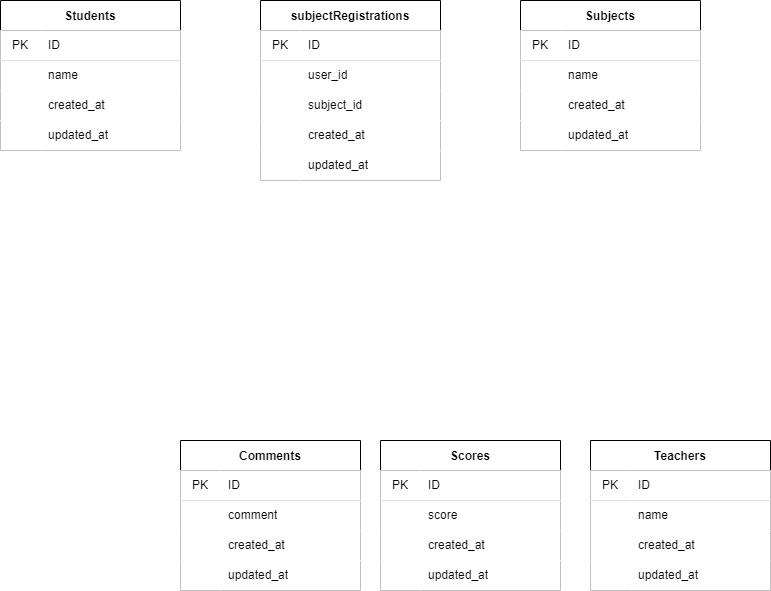

The diagram above was exported from draw.io. Its source (the exported page's mxGraphModel, read from the mxfile embedded in the PNG):
<mxGraphModel dx="1586" dy="790" grid="1" gridSize="10" guides="1" tooltips="1" connect="1" arrows="1" fold="1" page="1" pageScale="1" pageWidth="827" pageHeight="1169" math="0" shadow="0">
  <root>
    <mxCell id="0" />
    <mxCell id="1" parent="0" />
    <mxCell id="2" value="Students" style="shape=table;startSize=30;container=1;collapsible=0;childLayout=tableLayout;fixedRows=1;rowLines=0;fontStyle=1;align=center;pointerEvents=1;labelBackgroundColor=none;labelBorderColor=none;" vertex="1" parent="1">
      <mxGeometry x="60" y="120" width="180" height="150" as="geometry" />
    </mxCell>
    <mxCell id="3" value="" style="shape=partialRectangle;html=1;whiteSpace=wrap;collapsible=0;dropTarget=0;pointerEvents=1;top=0;left=0;bottom=1;right=0;points=[[0,0.5],[1,0.5]];portConstraint=eastwest;labelBackgroundColor=none;labelBorderColor=none;" vertex="1" parent="2">
      <mxGeometry y="30" width="180" height="30" as="geometry" />
    </mxCell>
    <mxCell id="4" value="PK" style="shape=partialRectangle;html=1;whiteSpace=wrap;connectable=0;top=0;left=0;bottom=0;right=0;overflow=hidden;pointerEvents=1;labelBackgroundColor=none;labelBorderColor=none;" vertex="1" parent="3">
      <mxGeometry width="40" height="30" as="geometry">
        <mxRectangle width="40" height="30" as="alternateBounds" />
      </mxGeometry>
    </mxCell>
    <mxCell id="5" value="ID" style="shape=partialRectangle;html=1;whiteSpace=wrap;connectable=0;top=0;left=0;bottom=0;right=0;align=left;spacingLeft=6;overflow=hidden;pointerEvents=1;fontStyle=0;labelBackgroundColor=none;labelBorderColor=none;horizontal=1;" vertex="1" parent="3">
      <mxGeometry x="40" width="140" height="30" as="geometry">
        <mxRectangle width="140" height="30" as="alternateBounds" />
      </mxGeometry>
    </mxCell>
    <mxCell id="6" value="" style="shape=partialRectangle;html=1;whiteSpace=wrap;collapsible=0;dropTarget=0;pointerEvents=1;top=0;left=0;bottom=0;right=0;points=[[0,0.5],[1,0.5]];portConstraint=eastwest;labelBackgroundColor=none;labelBorderColor=none;" vertex="1" parent="2">
      <mxGeometry y="60" width="180" height="30" as="geometry" />
    </mxCell>
    <mxCell id="7" value="" style="shape=partialRectangle;html=1;whiteSpace=wrap;connectable=0;top=0;left=0;bottom=0;right=0;overflow=hidden;pointerEvents=1;labelBackgroundColor=none;labelBorderColor=none;" vertex="1" parent="6">
      <mxGeometry width="40" height="30" as="geometry">
        <mxRectangle width="40" height="30" as="alternateBounds" />
      </mxGeometry>
    </mxCell>
    <mxCell id="8" value="name" style="shape=partialRectangle;html=1;whiteSpace=wrap;connectable=0;top=0;left=0;bottom=0;right=0;align=left;spacingLeft=6;overflow=hidden;pointerEvents=1;labelBackgroundColor=none;labelBorderColor=none;" vertex="1" parent="6">
      <mxGeometry x="40" width="140" height="30" as="geometry">
        <mxRectangle width="140" height="30" as="alternateBounds" />
      </mxGeometry>
    </mxCell>
    <mxCell id="9" value="" style="shape=partialRectangle;html=1;whiteSpace=wrap;collapsible=0;dropTarget=0;pointerEvents=1;top=0;left=0;bottom=0;right=0;points=[[0,0.5],[1,0.5]];portConstraint=eastwest;labelBackgroundColor=none;labelBorderColor=none;" vertex="1" parent="2">
      <mxGeometry y="90" width="180" height="30" as="geometry" />
    </mxCell>
    <mxCell id="10" value="" style="shape=partialRectangle;html=1;whiteSpace=wrap;connectable=0;top=0;left=0;bottom=0;right=0;overflow=hidden;pointerEvents=1;labelBackgroundColor=none;labelBorderColor=none;" vertex="1" parent="9">
      <mxGeometry width="40" height="30" as="geometry">
        <mxRectangle width="40" height="30" as="alternateBounds" />
      </mxGeometry>
    </mxCell>
    <mxCell id="11" value="created_at" style="shape=partialRectangle;html=1;whiteSpace=wrap;connectable=0;top=0;left=0;bottom=0;right=0;align=left;spacingLeft=6;overflow=hidden;pointerEvents=1;labelBackgroundColor=none;labelBorderColor=none;" vertex="1" parent="9">
      <mxGeometry x="40" width="140" height="30" as="geometry">
        <mxRectangle width="140" height="30" as="alternateBounds" />
      </mxGeometry>
    </mxCell>
    <mxCell id="127" style="shape=partialRectangle;html=1;whiteSpace=wrap;collapsible=0;dropTarget=0;pointerEvents=1;top=0;left=0;bottom=0;right=0;points=[[0,0.5],[1,0.5]];portConstraint=eastwest;labelBackgroundColor=none;labelBorderColor=none;" vertex="1" parent="2">
      <mxGeometry y="120" width="180" height="30" as="geometry" />
    </mxCell>
    <mxCell id="128" style="shape=partialRectangle;html=1;whiteSpace=wrap;connectable=0;top=0;left=0;bottom=0;right=0;overflow=hidden;pointerEvents=1;labelBackgroundColor=none;labelBorderColor=none;" vertex="1" parent="127">
      <mxGeometry width="40" height="30" as="geometry">
        <mxRectangle width="40" height="30" as="alternateBounds" />
      </mxGeometry>
    </mxCell>
    <mxCell id="129" value="updated_at" style="shape=partialRectangle;html=1;whiteSpace=wrap;connectable=0;top=0;left=0;bottom=0;right=0;align=left;spacingLeft=6;overflow=hidden;pointerEvents=1;labelBackgroundColor=none;labelBorderColor=none;" vertex="1" parent="127">
      <mxGeometry x="40" width="140" height="30" as="geometry">
        <mxRectangle width="140" height="30" as="alternateBounds" />
      </mxGeometry>
    </mxCell>
    <mxCell id="77" value="subjectRegistrations" style="shape=table;startSize=30;container=1;collapsible=0;childLayout=tableLayout;fixedRows=1;rowLines=0;fontStyle=1;align=center;pointerEvents=1;" vertex="1" parent="1">
      <mxGeometry x="320" y="120" width="180" height="180" as="geometry" />
    </mxCell>
    <mxCell id="78" value="" style="shape=partialRectangle;html=1;whiteSpace=wrap;collapsible=0;dropTarget=0;pointerEvents=1;top=0;left=0;bottom=1;right=0;points=[[0,0.5],[1,0.5]];portConstraint=eastwest;" vertex="1" parent="77">
      <mxGeometry y="30" width="180" height="30" as="geometry" />
    </mxCell>
    <mxCell id="79" value="PK" style="shape=partialRectangle;html=1;whiteSpace=wrap;connectable=0;top=0;left=0;bottom=0;right=0;overflow=hidden;pointerEvents=1;" vertex="1" parent="78">
      <mxGeometry width="40" height="30" as="geometry">
        <mxRectangle width="40" height="30" as="alternateBounds" />
      </mxGeometry>
    </mxCell>
    <mxCell id="80" value="ID" style="shape=partialRectangle;html=1;whiteSpace=wrap;connectable=0;top=0;left=0;bottom=0;right=0;align=left;spacingLeft=6;overflow=hidden;pointerEvents=1;" vertex="1" parent="78">
      <mxGeometry x="40" width="140" height="30" as="geometry">
        <mxRectangle width="140" height="30" as="alternateBounds" />
      </mxGeometry>
    </mxCell>
    <mxCell id="81" value="" style="shape=partialRectangle;html=1;whiteSpace=wrap;collapsible=0;dropTarget=0;pointerEvents=1;top=0;left=0;bottom=0;right=0;points=[[0,0.5],[1,0.5]];portConstraint=eastwest;" vertex="1" parent="77">
      <mxGeometry y="60" width="180" height="30" as="geometry" />
    </mxCell>
    <mxCell id="82" value="" style="shape=partialRectangle;html=1;whiteSpace=wrap;connectable=0;top=0;left=0;bottom=0;right=0;overflow=hidden;pointerEvents=1;" vertex="1" parent="81">
      <mxGeometry width="40" height="30" as="geometry">
        <mxRectangle width="40" height="30" as="alternateBounds" />
      </mxGeometry>
    </mxCell>
    <mxCell id="83" value="user_id" style="shape=partialRectangle;html=1;whiteSpace=wrap;connectable=0;top=0;left=0;bottom=0;right=0;align=left;spacingLeft=6;overflow=hidden;pointerEvents=1;" vertex="1" parent="81">
      <mxGeometry x="40" width="140" height="30" as="geometry">
        <mxRectangle width="140" height="30" as="alternateBounds" />
      </mxGeometry>
    </mxCell>
    <mxCell id="84" value="" style="shape=partialRectangle;html=1;whiteSpace=wrap;collapsible=0;dropTarget=0;pointerEvents=1;top=0;left=0;bottom=0;right=0;points=[[0,0.5],[1,0.5]];portConstraint=eastwest;" vertex="1" parent="77">
      <mxGeometry y="90" width="180" height="30" as="geometry" />
    </mxCell>
    <mxCell id="85" value="" style="shape=partialRectangle;html=1;whiteSpace=wrap;connectable=0;top=0;left=0;bottom=0;right=0;overflow=hidden;pointerEvents=1;" vertex="1" parent="84">
      <mxGeometry width="40" height="30" as="geometry">
        <mxRectangle width="40" height="30" as="alternateBounds" />
      </mxGeometry>
    </mxCell>
    <mxCell id="86" value="subject_id" style="shape=partialRectangle;html=1;whiteSpace=wrap;connectable=0;top=0;left=0;bottom=0;right=0;align=left;spacingLeft=6;overflow=hidden;pointerEvents=1;" vertex="1" parent="84">
      <mxGeometry x="40" width="140" height="30" as="geometry">
        <mxRectangle width="140" height="30" as="alternateBounds" />
      </mxGeometry>
    </mxCell>
    <mxCell id="133" style="shape=partialRectangle;html=1;whiteSpace=wrap;collapsible=0;dropTarget=0;pointerEvents=1;top=0;left=0;bottom=0;right=0;points=[[0,0.5],[1,0.5]];portConstraint=eastwest;" vertex="1" parent="77">
      <mxGeometry y="120" width="180" height="30" as="geometry" />
    </mxCell>
    <mxCell id="134" style="shape=partialRectangle;html=1;whiteSpace=wrap;connectable=0;top=0;left=0;bottom=0;right=0;overflow=hidden;pointerEvents=1;" vertex="1" parent="133">
      <mxGeometry width="40" height="30" as="geometry">
        <mxRectangle width="40" height="30" as="alternateBounds" />
      </mxGeometry>
    </mxCell>
    <mxCell id="135" value="created_at" style="shape=partialRectangle;html=1;whiteSpace=wrap;connectable=0;top=0;left=0;bottom=0;right=0;align=left;spacingLeft=6;overflow=hidden;pointerEvents=1;" vertex="1" parent="133">
      <mxGeometry x="40" width="140" height="30" as="geometry">
        <mxRectangle width="140" height="30" as="alternateBounds" />
      </mxGeometry>
    </mxCell>
    <mxCell id="130" style="shape=partialRectangle;html=1;whiteSpace=wrap;collapsible=0;dropTarget=0;pointerEvents=1;top=0;left=0;bottom=0;right=0;points=[[0,0.5],[1,0.5]];portConstraint=eastwest;" vertex="1" parent="77">
      <mxGeometry y="150" width="180" height="30" as="geometry" />
    </mxCell>
    <mxCell id="131" style="shape=partialRectangle;html=1;whiteSpace=wrap;connectable=0;top=0;left=0;bottom=0;right=0;overflow=hidden;pointerEvents=1;" vertex="1" parent="130">
      <mxGeometry width="40" height="30" as="geometry">
        <mxRectangle width="40" height="30" as="alternateBounds" />
      </mxGeometry>
    </mxCell>
    <mxCell id="132" value="updated_at" style="shape=partialRectangle;html=1;whiteSpace=wrap;connectable=0;top=0;left=0;bottom=0;right=0;align=left;spacingLeft=6;overflow=hidden;pointerEvents=1;" vertex="1" parent="130">
      <mxGeometry x="40" width="140" height="30" as="geometry">
        <mxRectangle width="140" height="30" as="alternateBounds" />
      </mxGeometry>
    </mxCell>
    <mxCell id="87" value="Subjects" style="shape=table;startSize=30;container=1;collapsible=0;childLayout=tableLayout;fixedRows=1;rowLines=0;fontStyle=1;align=center;pointerEvents=1;" vertex="1" parent="1">
      <mxGeometry x="580" y="120" width="180" height="150" as="geometry" />
    </mxCell>
    <mxCell id="88" value="" style="shape=partialRectangle;html=1;whiteSpace=wrap;collapsible=0;dropTarget=0;pointerEvents=1;top=0;left=0;bottom=1;right=0;points=[[0,0.5],[1,0.5]];portConstraint=eastwest;" vertex="1" parent="87">
      <mxGeometry y="30" width="180" height="30" as="geometry" />
    </mxCell>
    <mxCell id="89" value="PK" style="shape=partialRectangle;html=1;whiteSpace=wrap;connectable=0;top=0;left=0;bottom=0;right=0;overflow=hidden;pointerEvents=1;" vertex="1" parent="88">
      <mxGeometry width="40" height="30" as="geometry">
        <mxRectangle width="40" height="30" as="alternateBounds" />
      </mxGeometry>
    </mxCell>
    <mxCell id="90" value="ID" style="shape=partialRectangle;html=1;whiteSpace=wrap;connectable=0;top=0;left=0;bottom=0;right=0;align=left;spacingLeft=6;overflow=hidden;pointerEvents=1;" vertex="1" parent="88">
      <mxGeometry x="40" width="140" height="30" as="geometry">
        <mxRectangle width="140" height="30" as="alternateBounds" />
      </mxGeometry>
    </mxCell>
    <mxCell id="91" value="" style="shape=partialRectangle;html=1;whiteSpace=wrap;collapsible=0;dropTarget=0;pointerEvents=1;top=0;left=0;bottom=0;right=0;points=[[0,0.5],[1,0.5]];portConstraint=eastwest;" vertex="1" parent="87">
      <mxGeometry y="60" width="180" height="30" as="geometry" />
    </mxCell>
    <mxCell id="92" value="" style="shape=partialRectangle;html=1;whiteSpace=wrap;connectable=0;top=0;left=0;bottom=0;right=0;overflow=hidden;pointerEvents=1;" vertex="1" parent="91">
      <mxGeometry width="40" height="30" as="geometry">
        <mxRectangle width="40" height="30" as="alternateBounds" />
      </mxGeometry>
    </mxCell>
    <mxCell id="93" value="name" style="shape=partialRectangle;html=1;whiteSpace=wrap;connectable=0;top=0;left=0;bottom=0;right=0;align=left;spacingLeft=6;overflow=hidden;pointerEvents=1;" vertex="1" parent="91">
      <mxGeometry x="40" width="140" height="30" as="geometry">
        <mxRectangle width="140" height="30" as="alternateBounds" />
      </mxGeometry>
    </mxCell>
    <mxCell id="94" value="" style="shape=partialRectangle;html=1;whiteSpace=wrap;collapsible=0;dropTarget=0;pointerEvents=1;top=0;left=0;bottom=0;right=0;points=[[0,0.5],[1,0.5]];portConstraint=eastwest;" vertex="1" parent="87">
      <mxGeometry y="90" width="180" height="30" as="geometry" />
    </mxCell>
    <mxCell id="95" value="" style="shape=partialRectangle;html=1;whiteSpace=wrap;connectable=0;top=0;left=0;bottom=0;right=0;overflow=hidden;pointerEvents=1;" vertex="1" parent="94">
      <mxGeometry width="40" height="30" as="geometry">
        <mxRectangle width="40" height="30" as="alternateBounds" />
      </mxGeometry>
    </mxCell>
    <mxCell id="96" value="created_at" style="shape=partialRectangle;html=1;whiteSpace=wrap;connectable=0;top=0;left=0;bottom=0;right=0;align=left;spacingLeft=6;overflow=hidden;pointerEvents=1;" vertex="1" parent="94">
      <mxGeometry x="40" width="140" height="30" as="geometry">
        <mxRectangle width="140" height="30" as="alternateBounds" />
      </mxGeometry>
    </mxCell>
    <mxCell id="136" style="shape=partialRectangle;html=1;whiteSpace=wrap;collapsible=0;dropTarget=0;pointerEvents=1;top=0;left=0;bottom=0;right=0;points=[[0,0.5],[1,0.5]];portConstraint=eastwest;" vertex="1" parent="87">
      <mxGeometry y="120" width="180" height="30" as="geometry" />
    </mxCell>
    <mxCell id="137" style="shape=partialRectangle;html=1;whiteSpace=wrap;connectable=0;top=0;left=0;bottom=0;right=0;overflow=hidden;pointerEvents=1;" vertex="1" parent="136">
      <mxGeometry width="40" height="30" as="geometry">
        <mxRectangle width="40" height="30" as="alternateBounds" />
      </mxGeometry>
    </mxCell>
    <mxCell id="138" value="updated_at" style="shape=partialRectangle;html=1;whiteSpace=wrap;connectable=0;top=0;left=0;bottom=0;right=0;align=left;spacingLeft=6;overflow=hidden;pointerEvents=1;" vertex="1" parent="136">
      <mxGeometry x="40" width="140" height="30" as="geometry">
        <mxRectangle width="140" height="30" as="alternateBounds" />
      </mxGeometry>
    </mxCell>
    <mxCell id="97" value="Comments" style="shape=table;startSize=30;container=1;collapsible=0;childLayout=tableLayout;fixedRows=1;rowLines=0;fontStyle=1;align=center;pointerEvents=1;" vertex="1" parent="1">
      <mxGeometry x="240" y="560" width="180" height="150" as="geometry" />
    </mxCell>
    <mxCell id="98" value="" style="shape=partialRectangle;html=1;whiteSpace=wrap;collapsible=0;dropTarget=0;pointerEvents=1;top=0;left=0;bottom=1;right=0;points=[[0,0.5],[1,0.5]];portConstraint=eastwest;" vertex="1" parent="97">
      <mxGeometry y="30" width="180" height="30" as="geometry" />
    </mxCell>
    <mxCell id="99" value="PK" style="shape=partialRectangle;html=1;whiteSpace=wrap;connectable=0;top=0;left=0;bottom=0;right=0;overflow=hidden;pointerEvents=1;" vertex="1" parent="98">
      <mxGeometry width="40" height="30" as="geometry">
        <mxRectangle width="40" height="30" as="alternateBounds" />
      </mxGeometry>
    </mxCell>
    <mxCell id="100" value="ID" style="shape=partialRectangle;html=1;whiteSpace=wrap;connectable=0;top=0;left=0;bottom=0;right=0;align=left;spacingLeft=6;overflow=hidden;pointerEvents=1;" vertex="1" parent="98">
      <mxGeometry x="40" width="140" height="30" as="geometry">
        <mxRectangle width="140" height="30" as="alternateBounds" />
      </mxGeometry>
    </mxCell>
    <mxCell id="101" value="" style="shape=partialRectangle;html=1;whiteSpace=wrap;collapsible=0;dropTarget=0;pointerEvents=1;top=0;left=0;bottom=0;right=0;points=[[0,0.5],[1,0.5]];portConstraint=eastwest;" vertex="1" parent="97">
      <mxGeometry y="60" width="180" height="30" as="geometry" />
    </mxCell>
    <mxCell id="102" value="" style="shape=partialRectangle;html=1;whiteSpace=wrap;connectable=0;top=0;left=0;bottom=0;right=0;overflow=hidden;pointerEvents=1;" vertex="1" parent="101">
      <mxGeometry width="40" height="30" as="geometry">
        <mxRectangle width="40" height="30" as="alternateBounds" />
      </mxGeometry>
    </mxCell>
    <mxCell id="103" value="comment" style="shape=partialRectangle;html=1;whiteSpace=wrap;connectable=0;top=0;left=0;bottom=0;right=0;align=left;spacingLeft=6;overflow=hidden;pointerEvents=1;" vertex="1" parent="101">
      <mxGeometry x="40" width="140" height="30" as="geometry">
        <mxRectangle width="140" height="30" as="alternateBounds" />
      </mxGeometry>
    </mxCell>
    <mxCell id="104" value="" style="shape=partialRectangle;html=1;whiteSpace=wrap;collapsible=0;dropTarget=0;pointerEvents=1;top=0;left=0;bottom=0;right=0;points=[[0,0.5],[1,0.5]];portConstraint=eastwest;" vertex="1" parent="97">
      <mxGeometry y="90" width="180" height="30" as="geometry" />
    </mxCell>
    <mxCell id="105" value="" style="shape=partialRectangle;html=1;whiteSpace=wrap;connectable=0;top=0;left=0;bottom=0;right=0;overflow=hidden;pointerEvents=1;" vertex="1" parent="104">
      <mxGeometry width="40" height="30" as="geometry">
        <mxRectangle width="40" height="30" as="alternateBounds" />
      </mxGeometry>
    </mxCell>
    <mxCell id="106" value="created_at" style="shape=partialRectangle;html=1;whiteSpace=wrap;connectable=0;top=0;left=0;bottom=0;right=0;align=left;spacingLeft=6;overflow=hidden;pointerEvents=1;" vertex="1" parent="104">
      <mxGeometry x="40" width="140" height="30" as="geometry">
        <mxRectangle width="140" height="30" as="alternateBounds" />
      </mxGeometry>
    </mxCell>
    <mxCell id="139" style="shape=partialRectangle;html=1;whiteSpace=wrap;collapsible=0;dropTarget=0;pointerEvents=1;top=0;left=0;bottom=0;right=0;points=[[0,0.5],[1,0.5]];portConstraint=eastwest;" vertex="1" parent="97">
      <mxGeometry y="120" width="180" height="30" as="geometry" />
    </mxCell>
    <mxCell id="140" style="shape=partialRectangle;html=1;whiteSpace=wrap;connectable=0;top=0;left=0;bottom=0;right=0;overflow=hidden;pointerEvents=1;" vertex="1" parent="139">
      <mxGeometry width="40" height="30" as="geometry">
        <mxRectangle width="40" height="30" as="alternateBounds" />
      </mxGeometry>
    </mxCell>
    <mxCell id="141" value="updated_at" style="shape=partialRectangle;html=1;whiteSpace=wrap;connectable=0;top=0;left=0;bottom=0;right=0;align=left;spacingLeft=6;overflow=hidden;pointerEvents=1;" vertex="1" parent="139">
      <mxGeometry x="40" width="140" height="30" as="geometry">
        <mxRectangle width="140" height="30" as="alternateBounds" />
      </mxGeometry>
    </mxCell>
    <mxCell id="107" value="Scores" style="shape=table;startSize=30;container=1;collapsible=0;childLayout=tableLayout;fixedRows=1;rowLines=0;fontStyle=1;align=center;pointerEvents=1;" vertex="1" parent="1">
      <mxGeometry x="440" y="560" width="180" height="150" as="geometry" />
    </mxCell>
    <mxCell id="108" value="" style="shape=partialRectangle;html=1;whiteSpace=wrap;collapsible=0;dropTarget=0;pointerEvents=1;top=0;left=0;bottom=1;right=0;points=[[0,0.5],[1,0.5]];portConstraint=eastwest;" vertex="1" parent="107">
      <mxGeometry y="30" width="180" height="30" as="geometry" />
    </mxCell>
    <mxCell id="109" value="PK" style="shape=partialRectangle;html=1;whiteSpace=wrap;connectable=0;top=0;left=0;bottom=0;right=0;overflow=hidden;pointerEvents=1;" vertex="1" parent="108">
      <mxGeometry width="40" height="30" as="geometry">
        <mxRectangle width="40" height="30" as="alternateBounds" />
      </mxGeometry>
    </mxCell>
    <mxCell id="110" value="ID" style="shape=partialRectangle;html=1;whiteSpace=wrap;connectable=0;top=0;left=0;bottom=0;right=0;align=left;spacingLeft=6;overflow=hidden;pointerEvents=1;" vertex="1" parent="108">
      <mxGeometry x="40" width="140" height="30" as="geometry">
        <mxRectangle width="140" height="30" as="alternateBounds" />
      </mxGeometry>
    </mxCell>
    <mxCell id="111" value="" style="shape=partialRectangle;html=1;whiteSpace=wrap;collapsible=0;dropTarget=0;pointerEvents=1;top=0;left=0;bottom=0;right=0;points=[[0,0.5],[1,0.5]];portConstraint=eastwest;" vertex="1" parent="107">
      <mxGeometry y="60" width="180" height="30" as="geometry" />
    </mxCell>
    <mxCell id="112" value="" style="shape=partialRectangle;html=1;whiteSpace=wrap;connectable=0;top=0;left=0;bottom=0;right=0;overflow=hidden;pointerEvents=1;" vertex="1" parent="111">
      <mxGeometry width="40" height="30" as="geometry">
        <mxRectangle width="40" height="30" as="alternateBounds" />
      </mxGeometry>
    </mxCell>
    <mxCell id="113" value="score" style="shape=partialRectangle;html=1;whiteSpace=wrap;connectable=0;top=0;left=0;bottom=0;right=0;align=left;spacingLeft=6;overflow=hidden;pointerEvents=1;" vertex="1" parent="111">
      <mxGeometry x="40" width="140" height="30" as="geometry">
        <mxRectangle width="140" height="30" as="alternateBounds" />
      </mxGeometry>
    </mxCell>
    <mxCell id="114" value="" style="shape=partialRectangle;html=1;whiteSpace=wrap;collapsible=0;dropTarget=0;pointerEvents=1;top=0;left=0;bottom=0;right=0;points=[[0,0.5],[1,0.5]];portConstraint=eastwest;" vertex="1" parent="107">
      <mxGeometry y="90" width="180" height="30" as="geometry" />
    </mxCell>
    <mxCell id="115" value="" style="shape=partialRectangle;html=1;whiteSpace=wrap;connectable=0;top=0;left=0;bottom=0;right=0;overflow=hidden;pointerEvents=1;" vertex="1" parent="114">
      <mxGeometry width="40" height="30" as="geometry">
        <mxRectangle width="40" height="30" as="alternateBounds" />
      </mxGeometry>
    </mxCell>
    <mxCell id="116" value="created_at" style="shape=partialRectangle;html=1;whiteSpace=wrap;connectable=0;top=0;left=0;bottom=0;right=0;align=left;spacingLeft=6;overflow=hidden;pointerEvents=1;" vertex="1" parent="114">
      <mxGeometry x="40" width="140" height="30" as="geometry">
        <mxRectangle width="140" height="30" as="alternateBounds" />
      </mxGeometry>
    </mxCell>
    <mxCell id="142" style="shape=partialRectangle;html=1;whiteSpace=wrap;collapsible=0;dropTarget=0;pointerEvents=1;top=0;left=0;bottom=0;right=0;points=[[0,0.5],[1,0.5]];portConstraint=eastwest;" vertex="1" parent="107">
      <mxGeometry y="120" width="180" height="30" as="geometry" />
    </mxCell>
    <mxCell id="143" style="shape=partialRectangle;html=1;whiteSpace=wrap;connectable=0;top=0;left=0;bottom=0;right=0;overflow=hidden;pointerEvents=1;" vertex="1" parent="142">
      <mxGeometry width="40" height="30" as="geometry">
        <mxRectangle width="40" height="30" as="alternateBounds" />
      </mxGeometry>
    </mxCell>
    <mxCell id="144" value="updated_at" style="shape=partialRectangle;html=1;whiteSpace=wrap;connectable=0;top=0;left=0;bottom=0;right=0;align=left;spacingLeft=6;overflow=hidden;pointerEvents=1;" vertex="1" parent="142">
      <mxGeometry x="40" width="140" height="30" as="geometry">
        <mxRectangle width="140" height="30" as="alternateBounds" />
      </mxGeometry>
    </mxCell>
    <mxCell id="117" value="Teachers" style="shape=table;startSize=30;container=1;collapsible=0;childLayout=tableLayout;fixedRows=1;rowLines=0;fontStyle=1;align=center;pointerEvents=1;" vertex="1" parent="1">
      <mxGeometry x="650" y="560" width="180" height="150" as="geometry" />
    </mxCell>
    <mxCell id="118" value="" style="shape=partialRectangle;html=1;whiteSpace=wrap;collapsible=0;dropTarget=0;pointerEvents=1;top=0;left=0;bottom=1;right=0;points=[[0,0.5],[1,0.5]];portConstraint=eastwest;" vertex="1" parent="117">
      <mxGeometry y="30" width="180" height="30" as="geometry" />
    </mxCell>
    <mxCell id="119" value="PK" style="shape=partialRectangle;html=1;whiteSpace=wrap;connectable=0;top=0;left=0;bottom=0;right=0;overflow=hidden;pointerEvents=1;" vertex="1" parent="118">
      <mxGeometry width="40" height="30" as="geometry">
        <mxRectangle width="40" height="30" as="alternateBounds" />
      </mxGeometry>
    </mxCell>
    <mxCell id="120" value="ID" style="shape=partialRectangle;html=1;whiteSpace=wrap;connectable=0;top=0;left=0;bottom=0;right=0;align=left;spacingLeft=6;overflow=hidden;pointerEvents=1;" vertex="1" parent="118">
      <mxGeometry x="40" width="140" height="30" as="geometry">
        <mxRectangle width="140" height="30" as="alternateBounds" />
      </mxGeometry>
    </mxCell>
    <mxCell id="121" value="" style="shape=partialRectangle;html=1;whiteSpace=wrap;collapsible=0;dropTarget=0;pointerEvents=1;top=0;left=0;bottom=0;right=0;points=[[0,0.5],[1,0.5]];portConstraint=eastwest;" vertex="1" parent="117">
      <mxGeometry y="60" width="180" height="30" as="geometry" />
    </mxCell>
    <mxCell id="122" value="" style="shape=partialRectangle;html=1;whiteSpace=wrap;connectable=0;top=0;left=0;bottom=0;right=0;overflow=hidden;pointerEvents=1;" vertex="1" parent="121">
      <mxGeometry width="40" height="30" as="geometry">
        <mxRectangle width="40" height="30" as="alternateBounds" />
      </mxGeometry>
    </mxCell>
    <mxCell id="123" value="name" style="shape=partialRectangle;html=1;whiteSpace=wrap;connectable=0;top=0;left=0;bottom=0;right=0;align=left;spacingLeft=6;overflow=hidden;pointerEvents=1;" vertex="1" parent="121">
      <mxGeometry x="40" width="140" height="30" as="geometry">
        <mxRectangle width="140" height="30" as="alternateBounds" />
      </mxGeometry>
    </mxCell>
    <mxCell id="124" value="" style="shape=partialRectangle;html=1;whiteSpace=wrap;collapsible=0;dropTarget=0;pointerEvents=1;top=0;left=0;bottom=0;right=0;points=[[0,0.5],[1,0.5]];portConstraint=eastwest;" vertex="1" parent="117">
      <mxGeometry y="90" width="180" height="30" as="geometry" />
    </mxCell>
    <mxCell id="125" value="" style="shape=partialRectangle;html=1;whiteSpace=wrap;connectable=0;top=0;left=0;bottom=0;right=0;overflow=hidden;pointerEvents=1;" vertex="1" parent="124">
      <mxGeometry width="40" height="30" as="geometry">
        <mxRectangle width="40" height="30" as="alternateBounds" />
      </mxGeometry>
    </mxCell>
    <mxCell id="126" value="created_at" style="shape=partialRectangle;html=1;whiteSpace=wrap;connectable=0;top=0;left=0;bottom=0;right=0;align=left;spacingLeft=6;overflow=hidden;pointerEvents=1;" vertex="1" parent="124">
      <mxGeometry x="40" width="140" height="30" as="geometry">
        <mxRectangle width="140" height="30" as="alternateBounds" />
      </mxGeometry>
    </mxCell>
    <mxCell id="145" style="shape=partialRectangle;html=1;whiteSpace=wrap;collapsible=0;dropTarget=0;pointerEvents=1;top=0;left=0;bottom=0;right=0;points=[[0,0.5],[1,0.5]];portConstraint=eastwest;" vertex="1" parent="117">
      <mxGeometry y="120" width="180" height="30" as="geometry" />
    </mxCell>
    <mxCell id="146" style="shape=partialRectangle;html=1;whiteSpace=wrap;connectable=0;top=0;left=0;bottom=0;right=0;overflow=hidden;pointerEvents=1;" vertex="1" parent="145">
      <mxGeometry width="40" height="30" as="geometry">
        <mxRectangle width="40" height="30" as="alternateBounds" />
      </mxGeometry>
    </mxCell>
    <mxCell id="147" value="updated_at" style="shape=partialRectangle;html=1;whiteSpace=wrap;connectable=0;top=0;left=0;bottom=0;right=0;align=left;spacingLeft=6;overflow=hidden;pointerEvents=1;" vertex="1" parent="145">
      <mxGeometry x="40" width="140" height="30" as="geometry">
        <mxRectangle width="140" height="30" as="alternateBounds" />
      </mxGeometry>
    </mxCell>
  </root>
</mxGraphModel>